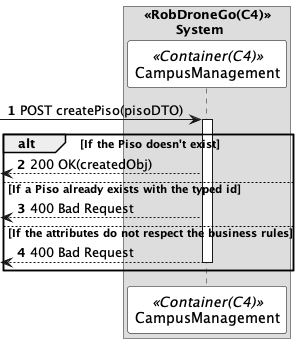

The diagram above was rendered by PlantUML. Its source (embedded in the PNG):
@startuml createPisoSD
autonumber

skinparam sequence {
    ParticipantBorderColor black
    ParticipantBackgroundColor white
}



box "<<RobDroneGo(C4)>>\n\tSystem"
participant CampusManagement as  CM <<Container(C4)>>
end box


 -> CM: POST createPiso(pisoDTO)
activate CM

alt If the Piso doesn't exist 
 <-- CM: 200 OK(createdObj)

else If a Piso already exists with the typed id
 <-- CM: 400 Bad Request

else If the attributes do not respect the business rules


<-- CM: 400 Bad Request
deactivate CM



end


@enduml